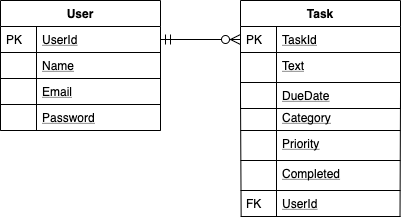

The diagram above was exported from draw.io. Its source (the exported page's mxGraphModel, read from the mxfile embedded in the PNG):
<mxGraphModel dx="541" dy="337" grid="1" gridSize="10" guides="1" tooltips="1" connect="1" arrows="1" fold="1" page="1" pageScale="1" pageWidth="827" pageHeight="1169" math="0" shadow="0">
  <root>
    <mxCell id="WIyWlLk6GJQsqaUBKTNV-0" />
    <mxCell id="WIyWlLk6GJQsqaUBKTNV-1" parent="WIyWlLk6GJQsqaUBKTNV-0" />
    <mxCell id="zkfFHV4jXpPFQw0GAbJ--51" value="User" style="swimlane;fontStyle=1;childLayout=stackLayout;horizontal=1;startSize=26;horizontalStack=0;resizeParent=1;resizeLast=0;collapsible=1;marginBottom=0;rounded=0;shadow=0;strokeWidth=1;" parent="WIyWlLk6GJQsqaUBKTNV-1" vertex="1">
      <mxGeometry x="160" y="120" width="160" height="130" as="geometry">
        <mxRectangle x="20" y="80" width="160" height="26" as="alternateBounds" />
      </mxGeometry>
    </mxCell>
    <mxCell id="zkfFHV4jXpPFQw0GAbJ--52" value="UserId" style="shape=partialRectangle;top=0;left=0;right=0;bottom=1;align=left;verticalAlign=top;fillColor=none;spacingLeft=40;spacingRight=4;overflow=hidden;rotatable=0;points=[[0,0.5],[1,0.5]];portConstraint=eastwest;dropTarget=0;rounded=0;shadow=0;strokeWidth=1;fontStyle=4" parent="zkfFHV4jXpPFQw0GAbJ--51" vertex="1">
      <mxGeometry y="26" width="160" height="26" as="geometry" />
    </mxCell>
    <mxCell id="zkfFHV4jXpPFQw0GAbJ--53" value="PK" style="shape=partialRectangle;top=0;left=0;bottom=0;fillColor=none;align=left;verticalAlign=top;spacingLeft=4;spacingRight=4;overflow=hidden;rotatable=0;points=[];portConstraint=eastwest;part=1;" parent="zkfFHV4jXpPFQw0GAbJ--52" vertex="1" connectable="0">
      <mxGeometry width="36" height="26" as="geometry" />
    </mxCell>
    <mxCell id="omIDcfTll7F3ZmjvMCCo-14" value="Name" style="shape=partialRectangle;top=0;left=0;right=0;bottom=1;align=left;verticalAlign=top;fillColor=none;spacingLeft=40;spacingRight=4;overflow=hidden;rotatable=0;points=[[0,0.5],[1,0.5]];portConstraint=eastwest;dropTarget=0;rounded=0;shadow=0;strokeWidth=1;fontStyle=4" vertex="1" parent="zkfFHV4jXpPFQw0GAbJ--51">
      <mxGeometry y="52" width="160" height="26" as="geometry" />
    </mxCell>
    <mxCell id="omIDcfTll7F3ZmjvMCCo-15" value="" style="shape=partialRectangle;top=0;left=0;bottom=0;fillColor=none;align=left;verticalAlign=top;spacingLeft=4;spacingRight=4;overflow=hidden;rotatable=0;points=[];portConstraint=eastwest;part=1;" vertex="1" connectable="0" parent="omIDcfTll7F3ZmjvMCCo-14">
      <mxGeometry width="36" height="26" as="geometry" />
    </mxCell>
    <mxCell id="omIDcfTll7F3ZmjvMCCo-16" value="Email" style="shape=partialRectangle;top=0;left=0;right=0;bottom=1;align=left;verticalAlign=top;fillColor=none;spacingLeft=40;spacingRight=4;overflow=hidden;rotatable=0;points=[[0,0.5],[1,0.5]];portConstraint=eastwest;dropTarget=0;rounded=0;shadow=0;strokeWidth=1;fontStyle=4" vertex="1" parent="zkfFHV4jXpPFQw0GAbJ--51">
      <mxGeometry y="78" width="160" height="26" as="geometry" />
    </mxCell>
    <mxCell id="omIDcfTll7F3ZmjvMCCo-17" value="" style="shape=partialRectangle;top=0;left=0;bottom=0;fillColor=none;align=left;verticalAlign=top;spacingLeft=4;spacingRight=4;overflow=hidden;rotatable=0;points=[];portConstraint=eastwest;part=1;" vertex="1" connectable="0" parent="omIDcfTll7F3ZmjvMCCo-16">
      <mxGeometry width="36" height="26" as="geometry" />
    </mxCell>
    <mxCell id="omIDcfTll7F3ZmjvMCCo-21" value="Password" style="shape=partialRectangle;top=0;left=0;right=0;bottom=1;align=left;verticalAlign=top;fillColor=none;spacingLeft=40;spacingRight=4;overflow=hidden;rotatable=0;points=[[0,0.5],[1,0.5]];portConstraint=eastwest;dropTarget=0;rounded=0;shadow=0;strokeWidth=1;fontStyle=4" vertex="1" parent="zkfFHV4jXpPFQw0GAbJ--51">
      <mxGeometry y="104" width="160" height="26" as="geometry" />
    </mxCell>
    <mxCell id="omIDcfTll7F3ZmjvMCCo-22" value="" style="shape=partialRectangle;top=0;left=0;bottom=0;fillColor=none;align=left;verticalAlign=top;spacingLeft=4;spacingRight=4;overflow=hidden;rotatable=0;points=[];portConstraint=eastwest;part=1;" vertex="1" connectable="0" parent="omIDcfTll7F3ZmjvMCCo-21">
      <mxGeometry width="36" height="26" as="geometry" />
    </mxCell>
    <mxCell id="zkfFHV4jXpPFQw0GAbJ--56" value="Task" style="swimlane;fontStyle=1;childLayout=stackLayout;horizontal=1;startSize=26;horizontalStack=0;resizeParent=1;resizeLast=0;collapsible=1;marginBottom=0;rounded=0;shadow=0;strokeWidth=1;" parent="WIyWlLk6GJQsqaUBKTNV-1" vertex="1">
      <mxGeometry x="400" y="120" width="160" height="108" as="geometry">
        <mxRectangle x="260" y="80" width="160" height="26" as="alternateBounds" />
      </mxGeometry>
    </mxCell>
    <mxCell id="zkfFHV4jXpPFQw0GAbJ--57" value="TaskId" style="shape=partialRectangle;top=0;left=0;right=0;bottom=1;align=left;verticalAlign=top;fillColor=none;spacingLeft=40;spacingRight=4;overflow=hidden;rotatable=0;points=[[0,0.5],[1,0.5]];portConstraint=eastwest;dropTarget=0;rounded=0;shadow=0;strokeWidth=1;fontStyle=4" parent="zkfFHV4jXpPFQw0GAbJ--56" vertex="1">
      <mxGeometry y="26" width="160" height="26" as="geometry" />
    </mxCell>
    <mxCell id="zkfFHV4jXpPFQw0GAbJ--58" value="PK" style="shape=partialRectangle;top=0;left=0;bottom=0;fillColor=none;align=left;verticalAlign=top;spacingLeft=4;spacingRight=4;overflow=hidden;rotatable=0;points=[];portConstraint=eastwest;part=1;" parent="zkfFHV4jXpPFQw0GAbJ--57" vertex="1" connectable="0">
      <mxGeometry width="36" height="26" as="geometry" />
    </mxCell>
    <mxCell id="omIDcfTll7F3ZmjvMCCo-0" value="Text" style="shape=partialRectangle;top=0;left=0;right=0;bottom=1;align=left;verticalAlign=top;fillColor=none;spacingLeft=40;spacingRight=4;overflow=hidden;rotatable=0;points=[[0,0.5],[1,0.5]];portConstraint=eastwest;dropTarget=0;rounded=0;shadow=0;strokeWidth=1;fontStyle=4" vertex="1" parent="zkfFHV4jXpPFQw0GAbJ--56">
      <mxGeometry y="52" width="160" height="30" as="geometry" />
    </mxCell>
    <mxCell id="omIDcfTll7F3ZmjvMCCo-1" value="" style="shape=partialRectangle;top=0;left=0;bottom=0;fillColor=none;align=left;verticalAlign=top;spacingLeft=4;spacingRight=4;overflow=hidden;rotatable=0;points=[];portConstraint=eastwest;part=1;" vertex="1" connectable="0" parent="omIDcfTll7F3ZmjvMCCo-0">
      <mxGeometry width="36" height="30" as="geometry" />
    </mxCell>
    <mxCell id="omIDcfTll7F3ZmjvMCCo-2" value="DueDate" style="shape=partialRectangle;top=0;left=0;right=0;bottom=1;align=left;verticalAlign=top;fillColor=none;spacingLeft=40;spacingRight=4;overflow=hidden;rotatable=0;points=[[0,0.5],[1,0.5]];portConstraint=eastwest;dropTarget=0;rounded=0;shadow=0;strokeWidth=1;fontStyle=4" vertex="1" parent="zkfFHV4jXpPFQw0GAbJ--56">
      <mxGeometry y="82" width="160" height="26" as="geometry" />
    </mxCell>
    <mxCell id="omIDcfTll7F3ZmjvMCCo-3" value="" style="shape=partialRectangle;top=0;left=0;bottom=0;fillColor=none;align=left;verticalAlign=top;spacingLeft=4;spacingRight=4;overflow=hidden;rotatable=0;points=[];portConstraint=eastwest;part=1;" vertex="1" connectable="0" parent="omIDcfTll7F3ZmjvMCCo-2">
      <mxGeometry width="36" height="26" as="geometry" />
    </mxCell>
    <mxCell id="zkfFHV4jXpPFQw0GAbJ--63" value="" style="edgeStyle=orthogonalEdgeStyle;endArrow=ERzeroToMany;startArrow=ERmandOne;shadow=0;strokeWidth=1;endSize=8;startSize=8;" parent="WIyWlLk6GJQsqaUBKTNV-1" source="zkfFHV4jXpPFQw0GAbJ--52" target="zkfFHV4jXpPFQw0GAbJ--57" edge="1">
      <mxGeometry width="100" height="100" relative="1" as="geometry">
        <mxPoint x="310" y="390" as="sourcePoint" />
        <mxPoint x="410" y="290" as="targetPoint" />
      </mxGeometry>
    </mxCell>
    <mxCell id="omIDcfTll7F3ZmjvMCCo-4" value="Category" style="shape=partialRectangle;top=0;left=0;right=0;bottom=1;align=left;verticalAlign=top;fillColor=none;spacingLeft=40;spacingRight=4;overflow=hidden;rotatable=0;points=[[0,0.5],[1,0.5]];portConstraint=eastwest;dropTarget=0;rounded=0;shadow=0;strokeWidth=1;fontStyle=4" vertex="1" parent="WIyWlLk6GJQsqaUBKTNV-1">
      <mxGeometry x="400" y="224" width="160" height="26" as="geometry" />
    </mxCell>
    <mxCell id="omIDcfTll7F3ZmjvMCCo-5" value="" style="shape=partialRectangle;top=0;left=0;bottom=0;fillColor=none;align=left;verticalAlign=top;spacingLeft=4;spacingRight=4;overflow=hidden;rotatable=0;points=[];portConstraint=eastwest;part=1;" vertex="1" connectable="0" parent="omIDcfTll7F3ZmjvMCCo-4">
      <mxGeometry width="36" height="26" as="geometry" />
    </mxCell>
    <mxCell id="omIDcfTll7F3ZmjvMCCo-6" value="Priority" style="shape=partialRectangle;top=0;left=0;right=0;bottom=1;align=left;verticalAlign=top;fillColor=none;spacingLeft=40;spacingRight=4;overflow=hidden;rotatable=0;points=[[0,0.5],[1,0.5]];portConstraint=eastwest;dropTarget=0;rounded=0;shadow=0;strokeWidth=1;fontStyle=4" vertex="1" parent="WIyWlLk6GJQsqaUBKTNV-1">
      <mxGeometry x="400" y="250" width="160" height="30" as="geometry" />
    </mxCell>
    <mxCell id="omIDcfTll7F3ZmjvMCCo-7" value="" style="shape=partialRectangle;top=0;left=0;bottom=0;fillColor=none;align=left;verticalAlign=top;spacingLeft=4;spacingRight=4;overflow=hidden;rotatable=0;points=[];portConstraint=eastwest;part=1;" vertex="1" connectable="0" parent="omIDcfTll7F3ZmjvMCCo-6">
      <mxGeometry width="36" height="29.999999999999996" as="geometry" />
    </mxCell>
    <mxCell id="omIDcfTll7F3ZmjvMCCo-8" value="Completed" style="shape=partialRectangle;top=0;left=0;right=0;bottom=1;align=left;verticalAlign=top;fillColor=none;spacingLeft=40;spacingRight=4;overflow=hidden;rotatable=0;points=[[0,0.5],[1,0.5]];portConstraint=eastwest;dropTarget=0;rounded=0;shadow=0;strokeWidth=1;fontStyle=4" vertex="1" parent="WIyWlLk6GJQsqaUBKTNV-1">
      <mxGeometry x="400" y="280" width="160" height="30" as="geometry" />
    </mxCell>
    <mxCell id="omIDcfTll7F3ZmjvMCCo-9" value="" style="shape=partialRectangle;top=0;left=0;bottom=0;fillColor=none;align=left;verticalAlign=top;spacingLeft=4;spacingRight=4;overflow=hidden;rotatable=0;points=[];portConstraint=eastwest;part=1;" vertex="1" connectable="0" parent="omIDcfTll7F3ZmjvMCCo-8">
      <mxGeometry width="36" height="30" as="geometry" />
    </mxCell>
    <mxCell id="omIDcfTll7F3ZmjvMCCo-10" value="" style="endArrow=none;html=1;entryX=0;entryY=0.5;entryDx=0;entryDy=0;exitX=0.004;exitY=0.978;exitDx=0;exitDy=0;exitPerimeter=0;" edge="1" parent="WIyWlLk6GJQsqaUBKTNV-1" source="omIDcfTll7F3ZmjvMCCo-18" target="omIDcfTll7F3ZmjvMCCo-2">
      <mxGeometry width="50" height="50" relative="1" as="geometry">
        <mxPoint x="400" y="359" as="sourcePoint" />
        <mxPoint x="440" y="280" as="targetPoint" />
      </mxGeometry>
    </mxCell>
    <mxCell id="omIDcfTll7F3ZmjvMCCo-11" value="" style="endArrow=none;html=1;entryX=1;entryY=0.5;entryDx=0;entryDy=0;exitX=0.997;exitY=1;exitDx=0;exitDy=0;exitPerimeter=0;" edge="1" parent="WIyWlLk6GJQsqaUBKTNV-1" source="omIDcfTll7F3ZmjvMCCo-18" target="omIDcfTll7F3ZmjvMCCo-2">
      <mxGeometry width="50" height="50" relative="1" as="geometry">
        <mxPoint x="560" y="360" as="sourcePoint" />
        <mxPoint x="440" y="280" as="targetPoint" />
      </mxGeometry>
    </mxCell>
    <mxCell id="omIDcfTll7F3ZmjvMCCo-18" value="UserId" style="shape=partialRectangle;top=0;left=0;right=0;bottom=1;align=left;verticalAlign=top;fillColor=none;spacingLeft=40;spacingRight=4;overflow=hidden;rotatable=0;points=[[0,0.5],[1,0.5]];portConstraint=eastwest;dropTarget=0;rounded=0;shadow=0;strokeWidth=1;fontStyle=4" vertex="1" parent="WIyWlLk6GJQsqaUBKTNV-1">
      <mxGeometry x="400" y="310" width="160" height="26" as="geometry" />
    </mxCell>
    <mxCell id="omIDcfTll7F3ZmjvMCCo-19" value="FK" style="shape=partialRectangle;top=0;left=0;bottom=0;fillColor=none;align=left;verticalAlign=top;spacingLeft=4;spacingRight=4;overflow=hidden;rotatable=0;points=[];portConstraint=eastwest;part=1;" vertex="1" connectable="0" parent="omIDcfTll7F3ZmjvMCCo-18">
      <mxGeometry width="36" height="26" as="geometry" />
    </mxCell>
  </root>
</mxGraphModel>